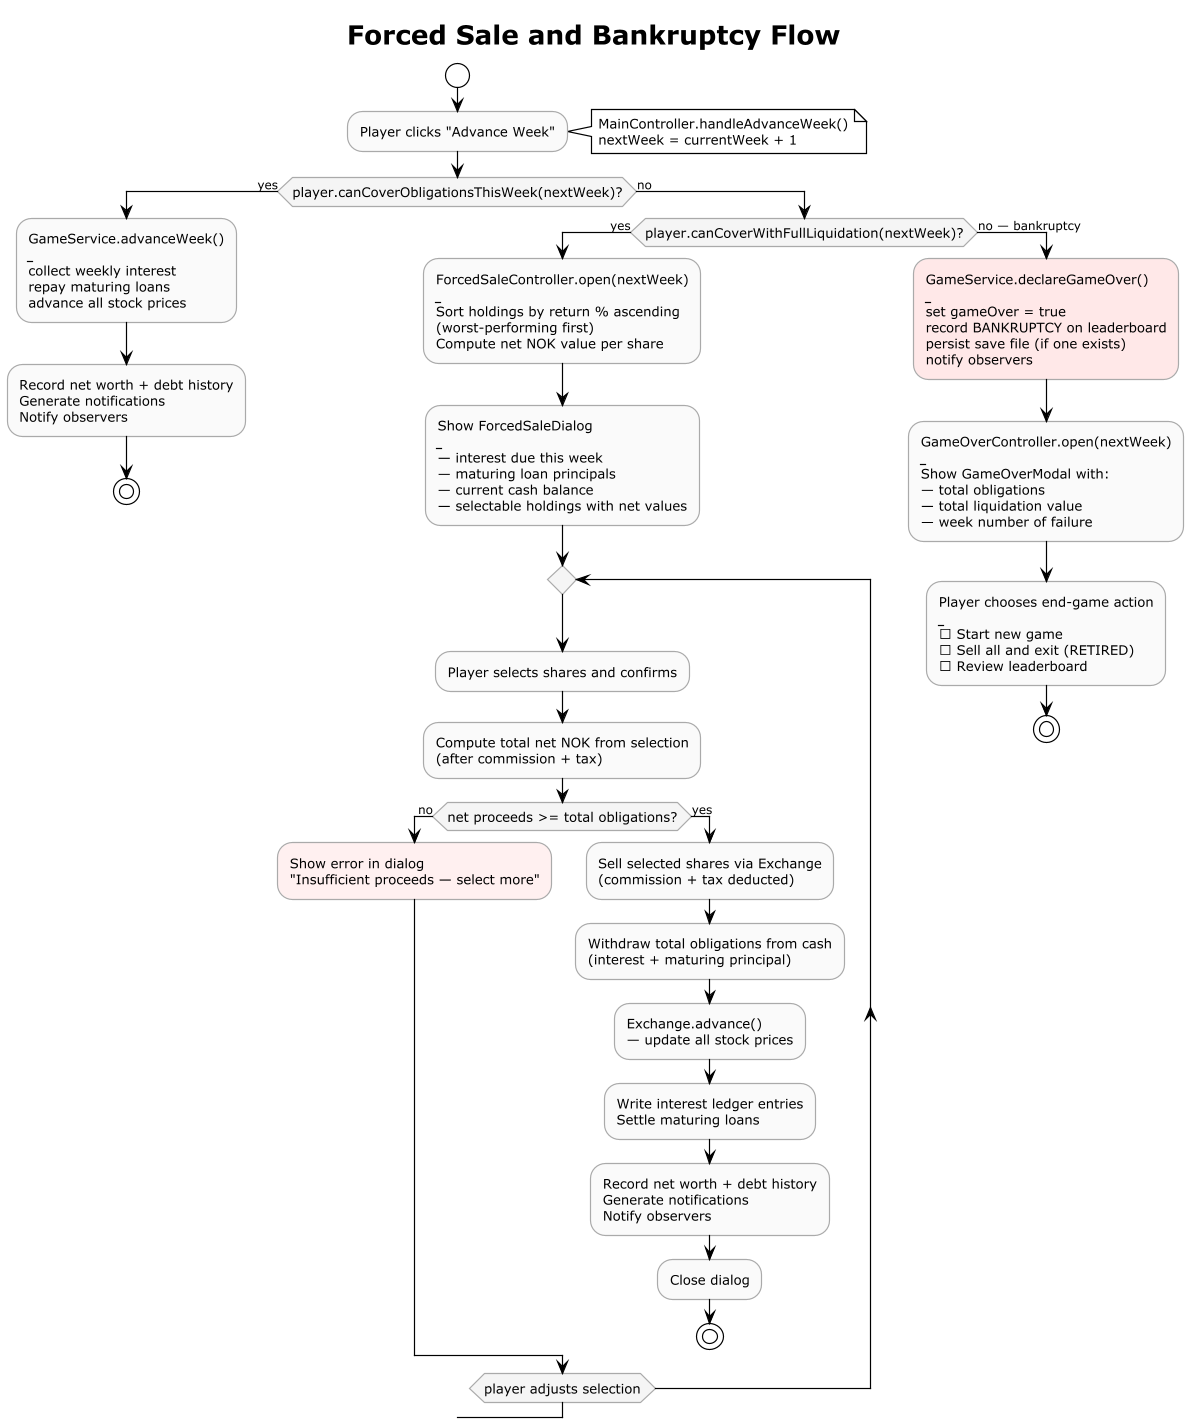

The diagram above was rendered by PlantUML. Its source (embedded in the PNG):
@startuml forced-sale-flow
!theme plain
skinparam shadowing false
skinparam defaultFontSize 11
skinparam activityFontSize 11
skinparam arrowFontSize 10
skinparam activityBackgroundColor #FAFAFA
skinparam activityBorderColor #AAAAAA
skinparam activityDiamondBackgroundColor #F5F5F5

title Forced Sale and Bankruptcy Flow

start

:Player clicks "Advance Week";

note right
  MainController.handleAdvanceWeek()
  nextWeek = currentWeek + 1
end note

if (player.canCoverObligationsThisWeek(nextWeek)?) then (yes)

  :GameService.advanceWeek()
  __ __
  collect weekly interest
  repay maturing loans
  advance all stock prices;
  :Record net worth + debt history
  Generate notifications
  Notify observers;
  stop

else (no)

  if (player.canCoverWithFullLiquidation(nextWeek)?) then (yes)

    :ForcedSaleController.open(nextWeek)
    __ __
    Sort holdings by return % ascending
    (worst-performing first)
    Compute net NOK value per share;

    :Show ForcedSaleDialog
    __ __
    — interest due this week
    — maturing loan principals
    — current cash balance
    — selectable holdings with net values;

    repeat

      :Player selects shares and confirms;

      :Compute total net NOK from selection
      (after commission + tax);

      if (net proceeds >= total obligations?) then (no)
        #FFF0F0:Show error in dialog
        "Insufficient proceeds — select more";
      else (yes)
        :Sell selected shares via Exchange
        (commission + tax deducted);
        :Withdraw total obligations from cash
        (interest + maturing principal);
        :Exchange.advance()
        — update all stock prices;
        :Write interest ledger entries
        Settle maturing loans;
        :Record net worth + debt history
        Generate notifications
        Notify observers;
        :Close dialog;
        stop
      endif

    repeat while (player adjusts selection)

  else (no — bankruptcy)

    #FFE8E8:GameService.declareGameOver()
    __ __
    set gameOver = true
    record BANKRUPTCY on leaderboard
    persist save file (if one exists)
    notify observers;

    :GameOverController.open(nextWeek)
    __ __
    Show GameOverModal with:
    — total obligations
    — total liquidation value
    — week number of failure;

    :Player chooses end-game action
    __ __
    → Start new game
    → Sell all and exit (RETIRED)
    → Review leaderboard;

    stop

  endif

endif

@enduml